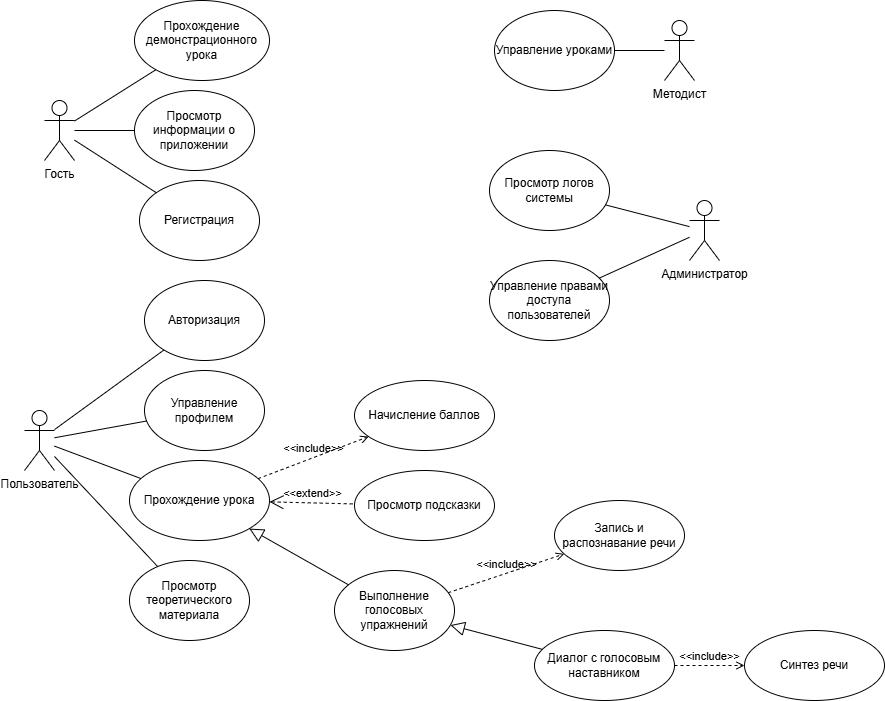

The diagram above was exported from draw.io. Its source (the exported page's mxGraphModel, read from the mxfile embedded in the PNG):
<mxGraphModel dx="1213" dy="1891" grid="1" gridSize="10" guides="1" tooltips="1" connect="1" arrows="1" fold="1" page="1" pageScale="1" pageWidth="827" pageHeight="1169" math="0" shadow="0">
  <root>
    <mxCell id="0" />
    <mxCell id="1" parent="0" />
    <mxCell id="zgElicpUf_VZ-iHv1NhW-1" parent="1" style="shape=umlActor;html=1;verticalLabelPosition=bottom;verticalAlign=top;align=center;" value="Гость" vertex="1">
      <mxGeometry height="60" width="30" x="140" y="20" as="geometry" />
    </mxCell>
    <mxCell id="zgElicpUf_VZ-iHv1NhW-2" parent="1" style="shape=umlActor;html=1;verticalLabelPosition=bottom;verticalAlign=top;align=center;" value="Пользователь" vertex="1">
      <mxGeometry height="60" width="30" x="120" y="330" as="geometry" />
    </mxCell>
    <mxCell id="zgElicpUf_VZ-iHv1NhW-3" parent="1" style="shape=umlActor;html=1;verticalLabelPosition=bottom;verticalAlign=top;align=center;" value="Методист" vertex="1">
      <mxGeometry height="60" width="30" x="760" y="-60" as="geometry" />
    </mxCell>
    <mxCell id="zgElicpUf_VZ-iHv1NhW-4" parent="1" style="shape=umlActor;html=1;verticalLabelPosition=bottom;verticalAlign=top;align=center;" value="Администратор" vertex="1">
      <mxGeometry height="60" width="30" x="785" y="120" as="geometry" />
    </mxCell>
    <mxCell id="zgElicpUf_VZ-iHv1NhW-5" parent="1" style="ellipse;whiteSpace=wrap;html=1;" value="Регистрация" vertex="1">
      <mxGeometry height="80" width="120" x="235" y="100" as="geometry" />
    </mxCell>
    <mxCell id="zgElicpUf_VZ-iHv1NhW-6" parent="1" style="ellipse;whiteSpace=wrap;html=1;" value="Авторизация" vertex="1">
      <mxGeometry height="80" width="120" x="240" y="200" as="geometry" />
    </mxCell>
    <mxCell id="zgElicpUf_VZ-iHv1NhW-8" parent="1" style="ellipse;whiteSpace=wrap;html=1;" value="Просмотр теоретического материала" vertex="1">
      <mxGeometry height="80" width="120" x="225" y="480" as="geometry" />
    </mxCell>
    <mxCell id="zgElicpUf_VZ-iHv1NhW-9" parent="1" style="ellipse;whiteSpace=wrap;html=1;" value="Выполнение голосовых упражнений" vertex="1">
      <mxGeometry height="80" width="120" x="430" y="490" as="geometry" />
    </mxCell>
    <mxCell id="zgElicpUf_VZ-iHv1NhW-10" parent="1" style="ellipse;whiteSpace=wrap;html=1;" value="Прохождение урока" vertex="1">
      <mxGeometry height="80" width="140" x="225" y="380" as="geometry" />
    </mxCell>
    <mxCell id="zgElicpUf_VZ-iHv1NhW-11" parent="1" style="ellipse;whiteSpace=wrap;html=1;" value="Управление профилем" vertex="1">
      <mxGeometry height="80" width="120" x="240" y="290" as="geometry" />
    </mxCell>
    <mxCell id="zgElicpUf_VZ-iHv1NhW-12" parent="1" style="ellipse;whiteSpace=wrap;html=1;" value="Управление правами доступа пользователей" vertex="1">
      <mxGeometry height="80" width="120" x="585" y="180" as="geometry" />
    </mxCell>
    <mxCell id="zgElicpUf_VZ-iHv1NhW-13" parent="1" style="ellipse;whiteSpace=wrap;html=1;" value="Управление уроками" vertex="1">
      <mxGeometry height="80" width="120" x="590" y="-70" as="geometry" />
    </mxCell>
    <mxCell id="zgElicpUf_VZ-iHv1NhW-15" parent="1" style="ellipse;whiteSpace=wrap;html=1;" value="Просмотр информации о приложении" vertex="1">
      <mxGeometry height="80" width="120" x="230" y="10" as="geometry" />
    </mxCell>
    <mxCell id="zgElicpUf_VZ-iHv1NhW-16" parent="1" style="ellipse;whiteSpace=wrap;html=1;" value="Прохождение демонстрационного урока" vertex="1">
      <mxGeometry height="80" width="135" x="230" y="-80" as="geometry" />
    </mxCell>
    <mxCell id="zgElicpUf_VZ-iHv1NhW-19" parent="1" style="ellipse;whiteSpace=wrap;html=1;" value="Просмотр логов системы" vertex="1">
      <mxGeometry height="80" width="120" x="585" y="70" as="geometry" />
    </mxCell>
    <mxCell id="zgElicpUf_VZ-iHv1NhW-20" edge="1" parent="1" source="zgElicpUf_VZ-iHv1NhW-9" style="edgeStyle=none;html=1;endArrow=block;endFill=0;endSize=12;verticalAlign=bottom;rounded=0;" target="zgElicpUf_VZ-iHv1NhW-10" value="">
      <mxGeometry relative="1" width="160" as="geometry">
        <mxPoint x="570" y="440" as="sourcePoint" />
        <mxPoint x="730" y="440" as="targetPoint" />
      </mxGeometry>
    </mxCell>
    <mxCell id="zgElicpUf_VZ-iHv1NhW-23" parent="1" style="ellipse;whiteSpace=wrap;html=1;" value="Просмотр подсказки" vertex="1">
      <mxGeometry height="70" width="140" x="450" y="390" as="geometry" />
    </mxCell>
    <mxCell id="zgElicpUf_VZ-iHv1NhW-25" edge="1" parent="1" source="zgElicpUf_VZ-iHv1NhW-10" style="edgeStyle=none;html=1;startArrow=open;endArrow=none;startSize=12;verticalAlign=bottom;dashed=1;labelBackgroundColor=none;rounded=0;" target="zgElicpUf_VZ-iHv1NhW-23" value="&amp;lt;&amp;lt;extend&amp;gt;&amp;gt;">
      <mxGeometry relative="1" width="160" as="geometry">
        <mxPoint x="380" y="350" as="sourcePoint" />
        <mxPoint x="540" y="350" as="targetPoint" />
      </mxGeometry>
    </mxCell>
    <mxCell id="zgElicpUf_VZ-iHv1NhW-28" parent="1" style="ellipse;whiteSpace=wrap;html=1;" value="Диалог с голосовым наставником" vertex="1">
      <mxGeometry height="70" width="140" x="630" y="550" as="geometry" />
    </mxCell>
    <mxCell id="zgElicpUf_VZ-iHv1NhW-29" edge="1" parent="1" source="zgElicpUf_VZ-iHv1NhW-2" style="edgeStyle=none;html=1;endArrow=none;verticalAlign=bottom;rounded=0;" target="zgElicpUf_VZ-iHv1NhW-8" value="">
      <mxGeometry relative="1" width="160" as="geometry">
        <mxPoint x="90" y="480" as="sourcePoint" />
        <mxPoint x="250" y="480" as="targetPoint" />
      </mxGeometry>
    </mxCell>
    <mxCell id="zgElicpUf_VZ-iHv1NhW-30" edge="1" parent="1" source="zgElicpUf_VZ-iHv1NhW-2" style="edgeStyle=none;html=1;endArrow=none;verticalAlign=bottom;rounded=0;" target="zgElicpUf_VZ-iHv1NhW-10" value="">
      <mxGeometry relative="1" width="160" as="geometry">
        <mxPoint y="200" as="sourcePoint" />
        <mxPoint x="160" y="200" as="targetPoint" />
      </mxGeometry>
    </mxCell>
    <mxCell id="zgElicpUf_VZ-iHv1NhW-31" edge="1" parent="1" source="zgElicpUf_VZ-iHv1NhW-2" style="edgeStyle=none;html=1;endArrow=none;verticalAlign=bottom;rounded=0;" target="zgElicpUf_VZ-iHv1NhW-11" value="">
      <mxGeometry relative="1" width="160" as="geometry">
        <mxPoint x="90" y="250" as="sourcePoint" />
        <mxPoint x="250" y="250" as="targetPoint" />
      </mxGeometry>
    </mxCell>
    <mxCell id="zgElicpUf_VZ-iHv1NhW-32" edge="1" parent="1" source="zgElicpUf_VZ-iHv1NhW-2" style="edgeStyle=none;html=1;endArrow=none;verticalAlign=bottom;rounded=0;" target="zgElicpUf_VZ-iHv1NhW-6" value="">
      <mxGeometry relative="1" width="160" as="geometry">
        <mxPoint x="40" y="240" as="sourcePoint" />
        <mxPoint x="200" y="240" as="targetPoint" />
      </mxGeometry>
    </mxCell>
    <mxCell id="zgElicpUf_VZ-iHv1NhW-33" edge="1" parent="1" source="zgElicpUf_VZ-iHv1NhW-1" style="edgeStyle=none;html=1;endArrow=none;verticalAlign=bottom;rounded=0;" target="zgElicpUf_VZ-iHv1NhW-5" value="">
      <mxGeometry relative="1" width="160" as="geometry">
        <mxPoint x="90" y="70" as="sourcePoint" />
        <mxPoint x="250" y="70" as="targetPoint" />
      </mxGeometry>
    </mxCell>
    <mxCell id="zgElicpUf_VZ-iHv1NhW-34" edge="1" parent="1" source="zgElicpUf_VZ-iHv1NhW-1" style="edgeStyle=none;html=1;endArrow=none;verticalAlign=bottom;rounded=0;" target="zgElicpUf_VZ-iHv1NhW-15" value="">
      <mxGeometry relative="1" width="160" as="geometry">
        <mxPoint x="140" y="70" as="sourcePoint" />
        <mxPoint x="300" y="70" as="targetPoint" />
      </mxGeometry>
    </mxCell>
    <mxCell id="zgElicpUf_VZ-iHv1NhW-35" edge="1" parent="1" source="zgElicpUf_VZ-iHv1NhW-1" style="edgeStyle=none;html=1;endArrow=none;verticalAlign=bottom;rounded=0;" target="zgElicpUf_VZ-iHv1NhW-16" value="">
      <mxGeometry relative="1" width="160" as="geometry">
        <mxPoint x="80" y="-90" as="sourcePoint" />
        <mxPoint x="240" y="-90" as="targetPoint" />
      </mxGeometry>
    </mxCell>
    <mxCell id="zgElicpUf_VZ-iHv1NhW-36" edge="1" parent="1" source="zgElicpUf_VZ-iHv1NhW-19" style="edgeStyle=none;html=1;endArrow=none;verticalAlign=bottom;rounded=0;" target="zgElicpUf_VZ-iHv1NhW-4" value="">
      <mxGeometry relative="1" width="160" as="geometry">
        <mxPoint x="665" as="sourcePoint" />
        <mxPoint x="825" as="targetPoint" />
      </mxGeometry>
    </mxCell>
    <mxCell id="zgElicpUf_VZ-iHv1NhW-37" edge="1" parent="1" source="zgElicpUf_VZ-iHv1NhW-12" style="edgeStyle=none;html=1;endArrow=none;verticalAlign=bottom;rounded=0;" target="zgElicpUf_VZ-iHv1NhW-4" value="">
      <mxGeometry relative="1" width="160" as="geometry">
        <mxPoint x="595" y="-10" as="sourcePoint" />
        <mxPoint x="755" y="-10" as="targetPoint" />
      </mxGeometry>
    </mxCell>
    <mxCell id="zgElicpUf_VZ-iHv1NhW-39" edge="1" parent="1" source="zgElicpUf_VZ-iHv1NhW-13" style="edgeStyle=none;html=1;endArrow=none;verticalAlign=bottom;rounded=0;" target="zgElicpUf_VZ-iHv1NhW-3" value="">
      <mxGeometry relative="1" width="160" as="geometry">
        <mxPoint x="600" y="40" as="sourcePoint" />
        <mxPoint x="760" y="40" as="targetPoint" />
      </mxGeometry>
    </mxCell>
    <mxCell id="zgElicpUf_VZ-iHv1NhW-40" edge="1" parent="1" source="zgElicpUf_VZ-iHv1NhW-10" style="edgeStyle=none;html=1;endArrow=open;verticalAlign=bottom;dashed=1;labelBackgroundColor=none;rounded=0;" target="zgElicpUf_VZ-iHv1NhW-41" value="&amp;lt;&amp;lt;include&amp;gt;&amp;gt;">
      <mxGeometry relative="1" width="160" as="geometry">
        <mxPoint x="400" y="330" as="sourcePoint" />
        <mxPoint x="450" y="340" as="targetPoint" />
      </mxGeometry>
    </mxCell>
    <mxCell id="zgElicpUf_VZ-iHv1NhW-41" parent="1" style="ellipse;whiteSpace=wrap;html=1;" value="Начисление баллов" vertex="1">
      <mxGeometry height="70" width="140" x="450" y="300" as="geometry" />
    </mxCell>
    <mxCell id="zgElicpUf_VZ-iHv1NhW-42" edge="1" parent="1" source="zgElicpUf_VZ-iHv1NhW-9" style="edgeStyle=none;html=1;endArrow=open;verticalAlign=bottom;dashed=1;labelBackgroundColor=none;rounded=0;" target="zgElicpUf_VZ-iHv1NhW-43" value="&amp;lt;&amp;lt;include&amp;gt;&amp;gt;">
      <mxGeometry relative="1" width="160" as="geometry">
        <mxPoint x="590" y="480" as="sourcePoint" />
        <mxPoint x="660" y="500" as="targetPoint" />
      </mxGeometry>
    </mxCell>
    <mxCell id="zgElicpUf_VZ-iHv1NhW-43" parent="1" style="ellipse;whiteSpace=wrap;html=1;" value="Запись и распознавание речи" vertex="1">
      <mxGeometry height="70" width="130" x="650" y="420" as="geometry" />
    </mxCell>
    <mxCell id="zgElicpUf_VZ-iHv1NhW-44" edge="1" parent="1" source="zgElicpUf_VZ-iHv1NhW-28" style="edgeStyle=none;html=1;endArrow=open;verticalAlign=bottom;dashed=1;labelBackgroundColor=none;rounded=0;" target="zgElicpUf_VZ-iHv1NhW-46" value="&amp;lt;&amp;lt;include&amp;gt;&amp;gt;">
      <mxGeometry relative="1" width="160" as="geometry">
        <mxPoint x="810" y="610" as="sourcePoint" />
        <mxPoint x="860" y="610" as="targetPoint" />
      </mxGeometry>
    </mxCell>
    <mxCell id="zgElicpUf_VZ-iHv1NhW-46" parent="1" style="ellipse;whiteSpace=wrap;html=1;" value="Синтез речи" vertex="1">
      <mxGeometry height="70" width="140" x="840" y="550" as="geometry" />
    </mxCell>
    <mxCell id="zgElicpUf_VZ-iHv1NhW-47" edge="1" parent="1" source="zgElicpUf_VZ-iHv1NhW-28" style="edgeStyle=none;html=1;endArrow=block;endFill=0;endSize=12;verticalAlign=bottom;rounded=0;" target="zgElicpUf_VZ-iHv1NhW-9" value="">
      <mxGeometry relative="1" width="160" as="geometry">
        <mxPoint x="580" y="530" as="sourcePoint" />
        <mxPoint x="740" y="530" as="targetPoint" />
      </mxGeometry>
    </mxCell>
  </root>
</mxGraphModel>